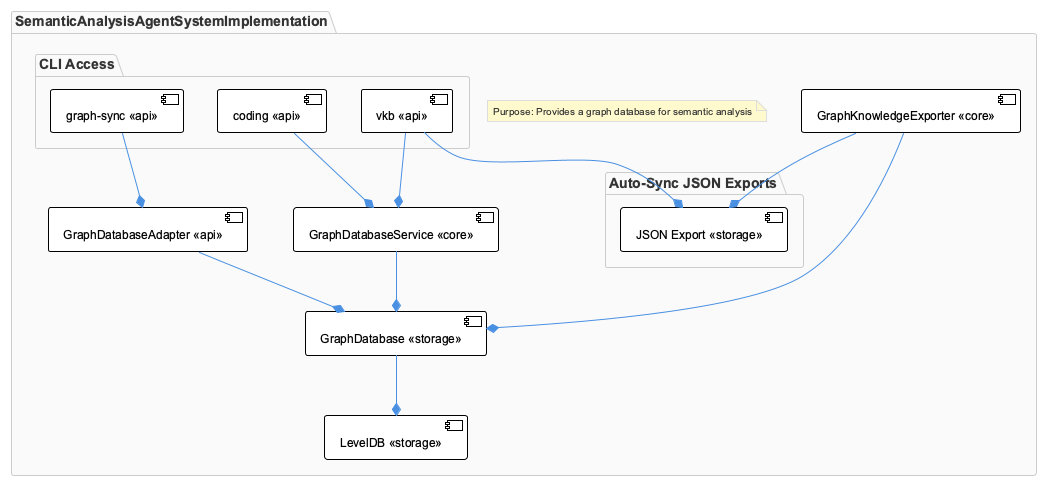

The diagram above was rendered by PlantUML. Its source (embedded in the PNG):
@startuml
!include /Users/q284340/Agentic/coding/docs/puml/_standard-style.puml

package "SemanticAnalysisAgentSystemImplementation" as semanticAnalysis {
  note as AutoNote1
    Purpose: Provides a graph database for semantic analysis
  end note
  component GraphDatabase as "GraphDatabase <<storage>>" 
  component LevelDB as "LevelDB <<storage>>"
  component GraphDatabaseService as "GraphDatabaseService <<core>>"
  component GraphKnowledgeExporter as "GraphKnowledgeExporter <<core>>"
  component GraphDatabaseAdapter as "GraphDatabaseAdapter <<api>>"

  GraphDatabase --* LevelDB
  GraphDatabaseService --* GraphDatabase
  GraphKnowledgeExporter --* GraphDatabase
  GraphDatabaseAdapter --* GraphDatabase

  package "CLI Access" as cliAccess {
    component vkb as "vkb <<api>>"
    component coding as "coding <<api>>"
    component graph_sync as "graph-sync <<api>>"
    vkb --* GraphDatabaseService
    coding --* GraphDatabaseService
    graph_sync --* GraphDatabaseAdapter
  }

  package "Auto-Sync JSON Exports" as jsonExports {
    component JSON_Export as "JSON Export <<storage>>"

    GraphKnowledgeExporter --* JSON_Export
    vkb --* JSON_Export
  }
}

@enduml